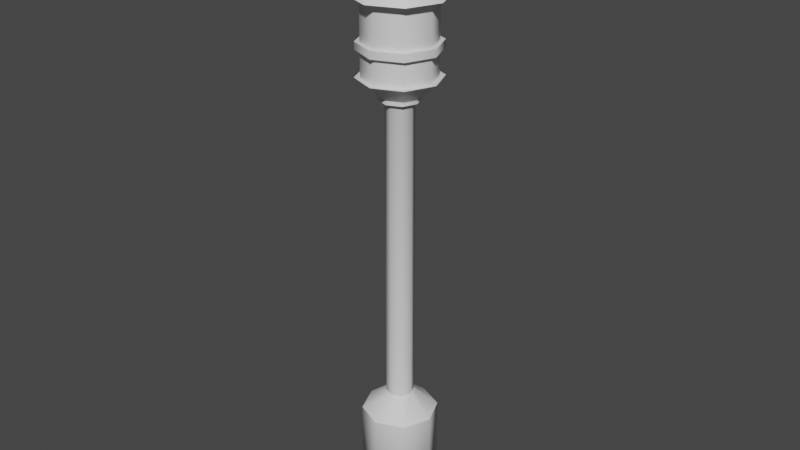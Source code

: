 # Source: LampPost.blend  (saved by Blender 2.91.10; exported with 4.5.12 LTS)
import bpy
from mathutils import Matrix  # noqa: F401  (used for matrix-valued properties, if any)

bpy.ops.wm.read_factory_settings(use_empty=True)
scene = bpy.context.scene
scene.name = 'Scene'

# ---- collections
col_collection = bpy.data.collections.new('Collection'); scene.collection.children.link(col_collection)

# ---- materials (node trees are filled in below, after node groups)
mat_dark = bpy.data.materials.new('Dark')
mat_dark.use_transparent_shadow = False
mat_light = bpy.data.materials.new('Light')
mat_light.use_transparent_shadow = False

# ---- node groups
ng_auto_smooth = bpy.data.node_groups.new('Auto Smooth', 'GeometryNodeTree')
_s = ng_auto_smooth.interface.new_socket(name='Geometry', in_out='OUTPUT', socket_type='NodeSocketGeometry')
_s = ng_auto_smooth.interface.new_socket(name='Geometry', in_out='INPUT', socket_type='NodeSocketGeometry')
_s = ng_auto_smooth.interface.new_socket(name='Angle', in_out='INPUT', socket_type='NodeSocketFloat')
_s.subtype = 'ANGLE'
_s.min_value = 0.0
_s.max_value = 3.142
ng_auto_smooth.is_modifier = True
_N = ng_auto_smooth.nodes; _L = ng_auto_smooth.links
n0 = _N.new('NodeGroupOutput'); n0.name = 'Group Output'; n0.location = (480, -100)
n1 = _N.new('NodeGroupInput'); n1.name = 'Group Input'; n1.location = (-420, -300)
n2 = _N.new('NodeGroupInput'); n2.name = 'Group Input.001'; n2.location = (-60, -100)
n3 = _N.new('GeometryNodeSetShadeSmooth'); n3.name = 'Set Shade Smooth'; n3.location = (120, -100)
n3.domain = 'EDGE'
n4 = _N.new('GeometryNodeSetShadeSmooth'); n4.name = 'Set Shade Smooth.001'; n4.location = (300, -100)
n5 = _N.new('GeometryNodeInputMeshEdgeAngle'); n5.name = 'Edge Angle'; n5.location = (-420, -220)
n6 = _N.new('GeometryNodeInputEdgeSmooth'); n6.name = 'Is Edge Smooth'; n6.location = (-60, -160)
n7 = _N.new('GeometryNodeInputShadeSmooth'); n7.name = 'Is Face Smooth'; n7.location = (-240, -340)
n8 = _N.new('FunctionNodeBooleanMath'); n8.name = 'Boolean Math'; n8.location = (-60, -220)
n9 = _N.new('FunctionNodeCompare'); n9.name = 'Compare'; n9.location = (-240, -180)
n9.operation = 'LESS_EQUAL'
_L.new(n5.outputs[0], n9.inputs[0])
_L.new(n4.outputs[0], n0.inputs[0])
_L.new(n1.outputs[1], n9.inputs[1])
_L.new(n9.outputs[0], n8.inputs[0])
_L.new(n7.outputs[0], n8.inputs[1])
_L.new(n2.outputs[0], n3.inputs[0])
_L.new(n6.outputs[0], n3.inputs[1])
_L.new(n3.outputs[0], n4.inputs[0])
_L.new(n8.outputs[0], n3.inputs[2])
n0.is_active_output = True

# ---- material node trees
mat_dark.use_nodes = True; mat_dark.node_tree.nodes.clear()
_N = mat_dark.node_tree.nodes; _L = mat_dark.node_tree.links
n0 = _N.new('ShaderNodeBsdfPrincipled'); n0.name = 'Principled BSDF'; n0.location = (10, 300)
n0.distribution = 'GGX'
n0.subsurface_method = 'BURLEY'
n0.inputs[3].default_value = 1.45
n0.inputs[27].default_value = (0.0, 0.0, 0.0, 1.0)
n0.inputs[28].default_value = 1.0
n1 = _N.new('ShaderNodeOutputMaterial'); n1.name = 'Material Output'; n1.location = (300, 300)
_L.new(n0.outputs[0], n1.inputs[0])
n1.is_active_output = True
mat_light.use_nodes = True; mat_light.node_tree.nodes.clear()
_N = mat_light.node_tree.nodes; _L = mat_light.node_tree.links
n0 = _N.new('ShaderNodeBsdfPrincipled'); n0.name = 'Principled BSDF'; n0.location = (10, 300)
n0.distribution = 'GGX'
n0.subsurface_method = 'BURLEY'
n0.inputs[3].default_value = 1.45
n0.inputs[27].default_value = (0.0, 0.0, 0.0, 1.0)
n0.inputs[28].default_value = 1.0
n1 = _N.new('ShaderNodeOutputMaterial'); n1.name = 'Material Output'; n1.location = (300, 300)
_L.new(n0.outputs[0], n1.inputs[0])
n1.is_active_output = True

# ---- world
world_world = bpy.data.worlds.new('World'); scene.world = world_world
world_world.use_nodes = True; world_world.node_tree.nodes.clear()
_N = world_world.node_tree.nodes; _L = world_world.node_tree.links
n0 = _N.new('ShaderNodeOutputWorld'); n0.name = 'World Output'; n0.location = (300, 300)
n1 = _N.new('ShaderNodeBackground'); n1.name = 'Background'; n1.location = (10, 300)
n1.inputs[0].default_value = (0.05088, 0.05088, 0.05088, 1.0)
_L.new(n1.outputs[0], n0.inputs[0])
n0.is_active_output = True
world_world.color = (0.05088, 0.05088, 0.05088)
world_world.use_sun_shadow = False
world_world.sun_shadow_jitter_overblur = 0.0

# ---- meshes
me_circle = bpy.data.meshes.new('Circle')
me_circle.from_pydata([(3.044e-09, 0.8366, 2.341), (-0.5915, 0.5915, 2.341), (-0.8366, -3.596e-08, 2.341), (-0.5915, -0.5915, 2.341), (7.618e-08, -0.8366, 2.341), (0.5915, -0.5915, 2.341), (0.8366, 1.058e-08, 2.341), (0.5915, 0.5915, 2.341), (7.589e-08, 0.3012, 2.787), (-0.213, 0.213, 2.787), (-0.3012, -1.295e-08, 2.787), (-0.213, -0.213, 2.787), (1.022e-07, -0.3012, 2.787), (0.213, -0.213, 2.787), (0.3012, 3.811e-09, 2.787), (0.213, 0.213, 2.787), (2.056e-06, 0.3012, 9.521), (-0.213, 0.213, 9.521), (-0.3012, -1.295e-08, 9.521), (-0.213, -0.213, 9.521), (2.082e-06, -0.3012, 9.521), (0.213, -0.213, 9.521), (0.3012, 3.811e-09, 9.521), (0.213, 0.213, 9.521), (3.044e-09, 0.8366, 0.0), (-0.5915, 0.5915, 0.0), (-0.8366, -3.596e-08, 0.0), (-0.5915, -0.5915, 0.0), (7.618e-08, -0.8366, 0.0), (0.5915, -0.5915, 0.0), (0.8366, 1.058e-08, 0.0), (0.5915, 0.5915, 0.0), (1.64e-06, 0.766, 10.04), (-0.5416, 0.5416, 10.04), (-0.766, -3.292e-08, 10.04), (-0.5416, -0.5416, 10.04), (1.707e-06, -0.766, 10.04), (0.5416, -0.5416, 10.04), (0.766, 9.691e-09, 10.04), (0.5416, 0.5416, 10.04), (9.511e-07, 0.766, 11.64), (-0.5416, 0.5416, 11.64), (-0.766, -3.292e-08, 11.64), (-0.5416, -0.5416, 11.64), (1.018e-06, -0.766, 11.64), (0.5416, -0.5416, 11.64), (0.766, 9.691e-09, 11.64), (0.5416, 0.5416, 11.64), (9.48e-07, 1.004, 11.64), (-0.7099, 0.7099, 11.64), (-1.004, -4.316e-08, 11.64), (-0.7099, -0.7099, 11.64), (1.036e-06, -1.004, 11.64), (0.7099, -0.7099, 11.64), (1.004, 1.27e-08, 11.64), (0.7099, 0.7099, 11.64), (1.184e-06, 0.564, 12.14), (-0.3988, 0.3988, 12.14), (-0.564, -2.882e-08, 12.14), (-0.3988, -0.3988, 12.14), (1.233e-06, -0.564, 12.14), (0.3988, -0.3988, 12.14), (0.564, 2.558e-09, 12.14), (0.3988, 0.3988, 12.14), (9.723e-07, 7.451e-09, 12.58), (0.766, 9.691e-09, 10.74), (0.5416, -0.5416, 10.74), (1.707e-06, -0.766, 10.74), (-0.5416, -0.5416, 10.74), (-0.766, -3.292e-08, 10.74), (-0.5416, 0.5416, 10.74), (1.64e-06, 0.766, 10.74), (0.5416, 0.5416, 10.74), (0.766, 9.691e-09, 10.6), (0.5416, -0.5416, 10.6), (1.707e-06, -0.766, 10.6), (-0.5416, -0.5416, 10.6), (-0.766, -3.292e-08, 10.6), (-0.5416, 0.5416, 10.6), (1.64e-06, 0.766, 10.6), (0.5416, 0.5416, 10.6), (0.8697, 1.098e-08, 10.75), (0.615, -0.615, 10.75), (1.712e-06, -0.8697, 10.75), (-0.615, -0.615, 10.75), (-0.8697, -3.741e-08, 10.75), (-0.615, 0.615, 10.75), (1.636e-06, 0.8697, 10.75), (0.615, 0.615, 10.75), (0.8697, 1.098e-08, 10.59), (0.615, -0.615, 10.59), (1.712e-06, -0.8697, 10.59), (-0.615, -0.615, 10.59), (-0.8697, -3.741e-08, 10.59), (-0.615, 0.615, 10.59), (1.636e-06, 0.8697, 10.59), (0.615, 0.615, 10.59), (0.2619, 2.04e-09, 9.698), (0.1852, -0.1852, 9.698), (1.683e-06, -0.2619, 9.698), (-0.1852, -0.1852, 9.698), (-0.2619, -1.253e-08, 9.698), (-0.1852, 0.1852, 9.698), (1.66e-06, 0.2619, 9.698), (0.1852, 0.1852, 9.698), (0.2619, 2.04e-09, 9.605), (0.1852, -0.1852, 9.605), (1.683e-06, -0.2619, 9.605), (-0.1852, -0.1852, 9.605), (-0.2619, -1.253e-08, 9.605), (-0.1852, 0.1852, 9.605), (1.66e-06, 0.2619, 9.605), (0.1852, 0.1852, 9.605), (0.4349, 3.627e-09, 9.729), (0.3075, -0.3075, 9.729), (1.691e-06, -0.4349, 9.729), (-0.3075, -0.3075, 9.729), (-0.4349, -2.057e-08, 9.729), (-0.3075, 0.3075, 9.729), (1.653e-06, 0.4349, 9.729), (0.3075, 0.3075, 9.729), (0.4349, 3.627e-09, 9.574), (0.3075, -0.3075, 9.574), (1.691e-06, -0.4349, 9.574), (-0.3075, -0.3075, 9.574), (-0.4349, -2.057e-08, 9.574), (-0.3075, 0.3075, 9.574), (1.653e-06, 0.4349, 9.574), (0.3075, 0.3075, 9.574), (-0.07728, -0.05, 12.5), (0.07728, -0.05, 12.5), (-0.07728, -0.05, 13.68), (0.07728, -0.05, 13.68), (-0.07728, -0.05, 13.25), (-0.07728, -0.05, 13.09), (0.07728, -0.05, 13.09), (0.07728, -0.05, 13.25), (-0.3638, -0.05, 13.25), (-0.3638, -0.05, 13.09), (0.3638, -0.05, 13.09), (0.3638, -0.05, 13.25), (-0.07728, 0.05, 13.09), (-0.07728, 0.05, 12.5), (0.07728, 0.05, 12.5), (0.07728, 0.05, 13.25), (0.07728, 0.05, 13.68), (-0.07728, 0.05, 13.68), (-0.07728, 0.05, 13.25), (0.07728, 0.05, 13.09), (-0.3638, 0.05, 13.25), (-0.3638, 0.05, 13.09), (0.3638, 0.05, 13.09), (0.3638, 0.05, 13.25), (-0.2354, 0.2354, 9.574), (2.084e-06, 0.3329, 9.574), (-0.3329, -1.431e-08, 9.574), (-0.2354, -0.2354, 9.574), (2.114e-06, -0.3329, 9.574), (0.2354, -0.2354, 9.574), (0.3329, 4.212e-09, 9.574), (0.2354, 0.2354, 9.574), (-0.6251, 0.6251, 10.04), (1.604e-06, 0.884, 10.04), (-0.884, -3.8e-08, 10.04), (-0.6251, -0.6251, 10.04), (1.682e-06, -0.884, 10.04), (0.6251, -0.6251, 10.04), (0.884, 1.118e-08, 10.04), (0.6251, 0.6251, 10.04)], [], [(31, 24, 0, 7), (6, 7, 15, 14), (29, 30, 6, 5), (27, 28, 4, 3), (25, 26, 2, 1), (30, 31, 7, 6), (28, 29, 5, 4), (26, 27, 3, 2), (13, 14, 22, 21), (4, 5, 13, 12), (2, 3, 11, 10), (0, 1, 9, 8), (7, 0, 8, 15), (5, 6, 14, 13), (3, 4, 12, 11), (1, 2, 10, 9), (23, 16, 154, 160), (11, 12, 20, 19), (9, 10, 18, 17), (14, 15, 23, 22), (12, 13, 21, 20), (10, 11, 19, 18), (8, 9, 17, 16), (15, 8, 16, 23), (25, 24, 31, 30, 29, 28, 27, 26), (24, 25, 1, 0), (33, 34, 42, 41), (37, 36, 165, 166), (22, 23, 160, 159), (36, 35, 164, 165), (21, 22, 159, 158), (35, 34, 163, 164), (20, 21, 158, 157), (34, 33, 161, 163), (47, 40, 48, 55), (38, 39, 47, 46), (36, 37, 45, 44), (34, 35, 43, 42), (32, 33, 41, 40), (39, 32, 40, 47), (37, 38, 46, 45), (35, 36, 44, 43), (50, 51, 59, 58), (45, 46, 54, 53), (43, 44, 52, 51), (41, 42, 50, 49), (46, 47, 55, 54), (44, 45, 53, 52), (42, 43, 51, 50), (40, 41, 49, 48), (62, 63, 64), (48, 49, 57, 56), (55, 48, 56, 63), (53, 54, 62, 61), (51, 52, 60, 59), (49, 50, 58, 57), (54, 55, 63, 62), (52, 53, 61, 60), (60, 61, 64), (58, 59, 64), (56, 57, 64), (63, 56, 64), (61, 62, 64), (59, 60, 64), (57, 58, 64), (72, 80, 73, 65), (70, 78, 79, 71), (68, 76, 77, 69), (66, 74, 75, 67), (65, 73, 74, 66), (71, 79, 80, 72), (69, 77, 78, 70), (67, 75, 76, 68), (88, 81, 89, 96), (86, 87, 95, 94), (84, 85, 93, 92), (82, 83, 91, 90), (81, 82, 90, 89), (87, 88, 96, 95), (85, 86, 94, 93), (83, 84, 92, 91), (72, 65, 81, 88), (80, 79, 95, 96), (65, 66, 82, 81), (73, 80, 96, 89), (74, 73, 89, 90), (66, 67, 83, 82), (75, 74, 90, 91), (67, 68, 84, 83), (76, 75, 91, 92), (68, 69, 85, 84), (77, 76, 92, 93), (69, 70, 86, 85), (78, 77, 93, 94), (71, 72, 88, 87), (70, 71, 87, 86), (79, 78, 94, 95), (104, 112, 105, 97), (102, 110, 111, 103), (100, 108, 109, 101), (98, 106, 107, 99), (97, 105, 106, 98), (103, 111, 112, 104), (101, 109, 110, 102), (99, 107, 108, 100), (120, 113, 121, 128), (118, 119, 127, 126), (116, 117, 125, 124), (114, 115, 123, 122), (113, 114, 122, 121), (119, 120, 128, 127), (117, 118, 126, 125), (115, 116, 124, 123), (104, 97, 113, 120), (112, 111, 127, 128), (97, 98, 114, 113), (105, 112, 128, 121), (106, 105, 121, 122), (98, 99, 115, 114), (107, 106, 122, 123), (99, 100, 116, 115), (108, 107, 123, 124), (100, 101, 117, 116), (109, 108, 124, 125), (101, 102, 118, 117), (110, 109, 125, 126), (103, 104, 120, 119), (102, 103, 119, 118), (111, 110, 126, 127), (133, 136, 132, 131), (129, 130, 135, 134), (134, 135, 136, 133), (136, 135, 139, 140), (134, 133, 137, 138), (147, 146, 145, 144), (142, 141, 148, 143), (141, 147, 144, 148), (144, 152, 151, 148), (141, 150, 149, 147), (135, 148, 151, 139), (132, 145, 146, 131), (137, 149, 150, 138), (134, 141, 142, 129), (138, 150, 141, 134), (131, 146, 147, 133), (139, 151, 152, 140), (129, 142, 143, 130), (133, 147, 149, 137), (140, 152, 144, 136), (136, 144, 145, 132), (130, 143, 148, 135), (158, 159, 167, 166), (156, 157, 165, 164), (153, 155, 163, 161), (159, 160, 168, 167), (157, 158, 166, 165), (155, 156, 164, 163), (154, 153, 161, 162), (160, 154, 162, 168), (38, 37, 166, 167), (16, 17, 153, 154), (39, 38, 167, 168), (17, 18, 155, 153), (32, 39, 168, 162), (18, 19, 156, 155), (33, 32, 162, 161), (19, 20, 157, 156)])
me_circle.polygons.foreach_set('use_smooth', [True] * 167)
me_circle.polygons.foreach_set('material_index', [0, 0, 0, 0, 0, 0, 0, 0, 0, 0, 0, 0, 0, 0, 0, 0, 0, 0, 0, 0, 0, 0, 0, 0, 0, 0, 1, 0, 0, 0, 0, 0, 0, 0, 0, 1, 1, 1, 1, 1, 1, 1, 0, 0, 0, 0, 0, 0, 0, 0, 0, 0, 0, 0, 0, 0, 0, 0, 0, 0, 0, 0, 0, 0, 0, 0, 0, 0, 0, 0, 0, 0, 0, 0, 0, 0, 0, 0, 0, 0, 0, 0, 0, 0, 0, 0, 0, 0, 0, 0, 0, 0, 0, 0, 0, 0, 0, 0, 0, 0, 0, 0, 0, 0, 0, 0, 0, 0, 0, 0, 0, 0, 0, 0, 0, 0, 0, 0, 0, 0, 0, 0, 0, 0, 0, 0, 0, 0, 0, 0, 0, 0, 0, 0, 0, 0, 0, 0, 0, 0, 0, 0, 0, 0, 0, 0, 0, 0, 0, 0, 0, 0, 0, 0, 0, 0, 0, 0, 0, 0, 0, 0, 0, 0, 0, 0, 0])
_k = set([(0, 1), (0, 7), (1, 2), (2, 3), (3, 4), (4, 5), (5, 6), (6, 7), (8, 9), (8, 15), (9, 10), (10, 11), (11, 12), (12, 13), (13, 14), (14, 15), (32, 33), (32, 39), (33, 34), (34, 35), (35, 36), (36, 37), (37, 38), (38, 39), (40, 41), (40, 47), (41, 42), (42, 43), (43, 44), (44, 45), (45, 46), (46, 47), (48, 49), (48, 55), (49, 50), (50, 51), (51, 52), (52, 53), (53, 54), (54, 55), (65, 66), (65, 72), (66, 67), (67, 68), (68, 69), (69, 70), (70, 71), (71, 72), (73, 74), (73, 80), (74, 75), (75, 76), (76, 77), (77, 78), (78, 79), (79, 80), (81, 82), (81, 88), (82, 83), (83, 84), (84, 85), (85, 86), (86, 87), (87, 88), (89, 90), (89, 96), (90, 91), (91, 92), (92, 93), (93, 94), (94, 95), (95, 96), (97, 98), (97, 104), (98, 99), (99, 100), (100, 101), (101, 102), (102, 103), (103, 104), (105, 106), (105, 112), (106, 107), (107, 108), (108, 109), (109, 110), (110, 111), (111, 112), (113, 114), (113, 120), (114, 115), (115, 116), (116, 117), (117, 118), (118, 119), (119, 120), (121, 122), (121, 128), (122, 123), (123, 124), (124, 125), (125, 126), (126, 127), (127, 128), (129, 130), (129, 134), (129, 142), (130, 135), (130, 143), (131, 132), (131, 133), (131, 146), (132, 136), (132, 145), (133, 137), (133, 147), (134, 138), (134, 141), (135, 139), (135, 148), (136, 140), (136, 144), (137, 138), (137, 149), (138, 150), (139, 140), (139, 151), (140, 152), (141, 142), (141, 150), (142, 143), (143, 148), (144, 145), (144, 152), (145, 146), (146, 147), (147, 149), (148, 151), (149, 150), (151, 152), (161, 162), (161, 163), (162, 168), (163, 164), (164, 165), (165, 166), (166, 167), (167, 168)])
me_circle.attributes.new('sharp_edge', 'BOOLEAN', 'EDGE').data.foreach_set('value', [ (min(e.vertices), max(e.vertices)) in _k for e in me_circle.edges])
_uv = me_circle.uv_layers.new(name='UVMap')
_uv.uv.foreach_set('vector', [0.2928, 0.7191, 0.2928, 0.7191, 0.2928, 0.7191, 0.2928, 0.7191, 0.2928, 0.7191, 0.2928, 0.7191, 0.2928, 0.7191, 0.2928, 0.7191, 0.2928, 0.7191, 0.2928, 0.7191, 0.2928, 0.7191, 0.2928, 0.7191, 0.2928, 0.7191, 0.2928, 0.7191, 0.2928, 0.7191, 0.2928, 0.7191, 0.2928, 0.7191, 0.2928, 0.7191, 0.2928, 0.7191, 0.2928, 0.7191, 0.2928, 0.7191, 0.2928, 0.7191, 0.2928, 0.7191, 0.2928, 0.7191, 0.2928, 0.7191, 0.2928, 0.7191, 0.2928, 0.7191, 0.2928, 0.7191, 0.2928, 0.7191, 0.2928, 0.7191, 0.2928, 0.7191, 0.2928, 0.7191, 0.2928, 0.7191, 0.2928, 0.7191, 0.2928, 0.7191, 0.2928, 0.7191, 0.2928, 0.7191, 0.2928, 0.7191, 0.2928, 0.7191, 0.2928, 0.7191, 0.2928, 0.7191, 0.2928, 0.7191, 0.2928, 0.7191, 0.2928, 0.7191, 0.2928, 0.7191, 0.2928, 0.7191, 0.2928, 0.7191, 0.2928, 0.7191, 0.2928, 0.7191, 0.2928, 0.7191, 0.2928, 0.7191, 0.2928, 0.7191, 0.2928, 0.7191, 0.2928, 0.7191, 0.2928, 0.7191, 0.2928, 0.7191, 0.2928, 0.7191, 0.2928, 0.7191, 0.2928, 0.7191, 0.2928, 0.7191, 0.2928, 0.7191, 0.2928, 0.7191, 0.2928, 0.7191, 0.2928, 0.7191, 0.2928, 0.7191, 0.2928, 0.7191, 0.2928, 0.7191, 0.2928, 0.7191, 0.2928, 0.7191, 0.2928, 0.7191, 0.2928, 0.7191, 0.2928, 0.7191, 0.2928, 0.7191, 0.2928, 0.7191, 0.2928, 0.7191, 0.2928, 0.7191, 0.2928, 0.7191, 0.2928, 0.7191, 0.2928, 0.7191, 0.2928, 0.7191, 0.2928, 0.7191, 0.2928, 0.7191, 0.2928, 0.7191, 0.2928, 0.7191, 0.2928, 0.7191, 0.2928, 0.7191, 0.2928, 0.7191, 0.2928, 0.7191, 0.2928, 0.7191, 0.2928, 0.7191, 0.2928, 0.7191, 0.2928, 0.7191, 0.2928, 0.7191, 0.2928, 0.7191, 0.2928, 0.7191, 0.2928, 0.7191, 0.2928, 0.7191, 0.2928, 0.7191, 0.2928, 0.7191, 0.2928, 0.7191, 0.2928, 0.7191, 0.2928, 0.7191, 0.2928, 0.7191, 0.2928, 0.7191, 0.2928, 0.7191, 0.2928, 0.7191, 0.2928, 0.7191, 0.2928, 0.7191, 0.2924, 0.7583, 0.2924, 0.7583, 0.2924, 0.7583, 0.2924, 0.7583, 0.2924, 0.7404, 0.2924, 0.7404, 0.2924, 0.7404, 0.2924, 0.7404, 0.2928, 0.7191, 0.2928, 0.7191, 0.2928, 0.7191, 0.2928, 0.7191, 0.2924, 0.7404, 0.2924, 0.7404, 0.2924, 0.7404, 0.2924, 0.7404, 0.2928, 0.7191, 0.2928, 0.7191, 0.2928, 0.7191, 0.2928, 0.7191, 0.2924, 0.7404, 0.2924, 0.7404, 0.2924, 0.7404, 0.2924, 0.7404, 0.2928, 0.7191, 0.2928, 0.7191, 0.2928, 0.7191, 0.2928, 0.7191, 0.2924, 0.7404, 0.2924, 0.7404, 0.2924, 0.7404, 0.2924, 0.7404, 0.2928, 0.7191, 0.2928, 0.7191, 0.2928, 0.7191, 0.2928, 0.7191, 0.2924, 0.7583, 0.2924, 0.7583, 0.2924, 0.7583, 0.2924, 0.7583, 0.2924, 0.7583, 0.2924, 0.7583, 0.2924, 0.7583, 0.2924, 0.7583, 0.2924, 0.7583, 0.2924, 0.7583, 0.2924, 0.7583, 0.2924, 0.7583, 0.2924, 0.7583, 0.2924, 0.7583, 0.2924, 0.7583, 0.2924, 0.7583, 0.2924, 0.7583, 0.2924, 0.7583, 0.2924, 0.7583, 0.2924, 0.7583, 0.2924, 0.7583, 0.2924, 0.7583, 0.2924, 0.7583, 0.2924, 0.7583, 0.2924, 0.7583, 0.2924, 0.7583, 0.2924, 0.7583, 0.2924, 0.7583, 0.2928, 0.7191, 0.2928, 0.7191, 0.2928, 0.7191, 0.2928, 0.7191, 0.2928, 0.7191, 0.2928, 0.7191, 0.2928, 0.7191, 0.2928, 0.7191, 0.2928, 0.7191, 0.2928, 0.7191, 0.2928, 0.7191, 0.2928, 0.7191, 0.2928, 0.7191, 0.2928, 0.7191, 0.2928, 0.7191, 0.2928, 0.7191, 0.2928, 0.7191, 0.2928, 0.7191, 0.2928, 0.7191, 0.2928, 0.7191, 0.2928, 0.7191, 0.2928, 0.7191, 0.2928, 0.7191, 0.2928, 0.7191, 0.2928, 0.7191, 0.2928, 0.7191, 0.2928, 0.7191, 0.2928, 0.7191, 0.2928, 0.7191, 0.2928, 0.7191, 0.2928, 0.7191, 0.2928, 0.7191, 0.2928, 0.7191, 0.2928, 0.7191, 0.2928, 0.7191, 0.2928, 0.7191, 0.2928, 0.7191, 0.2928, 0.7191, 0.2928, 0.7191, 0.2928, 0.7191, 0.2928, 0.7191, 0.2928, 0.7191, 0.2928, 0.7191, 0.2928, 0.7191, 0.2928, 0.7191, 0.2928, 0.7191, 0.2928, 0.7191, 0.2928, 0.7191, 0.2928, 0.7191, 0.2928, 0.7191, 0.2928, 0.7191, 0.2928, 0.7191, 0.2928, 0.7191, 0.2928, 0.7191, 0.2928, 0.7191, 0.2928, 0.7191, 0.2928, 0.7191, 0.2928, 0.7191, 0.2928, 0.7191, 0.2928, 0.7191, 0.2928, 0.7191, 0.2928, 0.7191, 0.2928, 0.7191, 0.2928, 0.7191, 0.2928, 0.7191, 0.2928, 0.7191, 0.2928, 0.7191, 0.2928, 0.7191, 0.2928, 0.7191, 0.2928, 0.7191, 0.2928, 0.7191, 0.2928, 0.7191, 0.2928, 0.7191, 0.2928, 0.7191, 0.2928, 0.7191, 0.2928, 0.7191, 0.2928, 0.7191, 0.2928, 0.7191, 0.2928, 0.7191, 0.2928, 0.7191, 0.2928, 0.7191, 0.2928, 0.7191, 0.2928, 0.7191, 0.2928, 0.7191, 0.2928, 0.7191, 0.2928, 0.7191, 0.2928, 0.7191, 0.2928, 0.7191, 0.2928, 0.7191, 0.2928, 0.7191, 0.2928, 0.7191, 0.2928, 0.7191, 0.2928, 0.7191, 0.2928, 0.7191, 0.2928, 0.7191, 0.2928, 0.7191, 0.2928, 0.7191, 0.2928, 0.7191, 0.2928, 0.7191, 0.2928, 0.7191, 0.2928, 0.7191, 0.2928, 0.7191, 0.2928, 0.7191, 0.2928, 0.7191, 0.2928, 0.7191, 0.2928, 0.7191, 0.2928, 0.7191, 0.2928, 0.7191, 0.2928, 0.7191, 0.2928, 0.7191, 0.2928, 0.7191, 0.2928, 0.7191, 0.2928, 0.7191, 0.2928, 0.7191, 0.2928, 0.7191, 0.2928, 0.7191, 0.2928, 0.7191, 0.2928, 0.7191, 0.2928, 0.7191, 0.2928, 0.7191, 0.2928, 0.7191, 0.2928, 0.7191, 0.2928, 0.7191, 0.2928, 0.7191, 0.2928, 0.7191, 0.2928, 0.7191, 0.2928, 0.7191, 0.2928, 0.7191, 0.2928, 0.7191, 0.2928, 0.7191, 0.2928, 0.7191, 0.2928, 0.7191, 0.2928, 0.7191, 0.2928, 0.7191, 0.2928, 0.7191, 0.2928, 0.7191, 0.2928, 0.7191, 0.2928, 0.7191, 0.2928, 0.7191, 0.2928, 0.7191, 0.2928, 0.7191, 0.2928, 0.7191, 0.2928, 0.7191, 0.2928, 0.7191, 0.2928, 0.7191, 0.2928, 0.7191, 0.2928, 0.7191, 0.2928, 0.7191, 0.2928, 0.7191, 0.2928, 0.7191, 0.2928, 0.7191, 0.2928, 0.7191, 0.2928, 0.7191, 0.2928, 0.7191, 0.2928, 0.7191, 0.2928, 0.7191, 0.2928, 0.7191, 0.2928, 0.7191, 0.2928, 0.7191, 0.2928, 0.7191, 0.2928, 0.7191, 0.2928, 0.7191, 0.2928, 0.7191, 0.2928, 0.7191, 0.2928, 0.7191, 0.2928, 0.7191, 0.2928, 0.7191, 0.2928, 0.7191, 0.2928, 0.7191, 0.2928, 0.7191, 0.2928, 0.7191, 0.2928, 0.7191, 0.2928, 0.7191, 0.2928, 0.7191, 0.2928, 0.7191, 0.2928, 0.7191, 0.2928, 0.7191, 0.2928, 0.7191, 0.2928, 0.7191, 0.2928, 0.7191, 0.2928, 0.7191, 0.2928, 0.7191, 0.2928, 0.7191, 0.2928, 0.7191, 0.2928, 0.7191, 0.2928, 0.7191, 0.2928, 0.7191, 0.2928, 0.7191, 0.2928, 0.7191, 0.2928, 0.7191, 0.2928, 0.7191, 0.2928, 0.7191, 0.2928, 0.7191, 0.2928, 0.7191, 0.2928, 0.7191, 0.2928, 0.7191, 0.2928, 0.7191, 0.2928, 0.7191, 0.2928, 0.7191, 0.2928, 0.7191, 0.2928, 0.7191, 0.2928, 0.7191, 0.2928, 0.7191, 0.2928, 0.7191, 0.2928, 0.7191, 0.2928, 0.7191, 0.2928, 0.7191, 0.2928, 0.7191, 0.2928, 0.7191, 0.2928, 0.7191, 0.2928, 0.7191, 0.2928, 0.7191, 0.2928, 0.7191, 0.2928, 0.7191, 0.2928, 0.7191, 0.2928, 0.7191, 0.2928, 0.7191, 0.2928, 0.7191, 0.2928, 0.7191, 0.2928, 0.7191, 0.2928, 0.7191, 0.2928, 0.7191, 0.2928, 0.7191, 0.2928, 0.7191, 0.2928, 0.7191, 0.2928, 0.7191, 0.2928, 0.7191, 0.2928, 0.7191, 0.2928, 0.7191, 0.2928, 0.7191, 0.2928, 0.7191, 0.2928, 0.7191, 0.2928, 0.7191, 0.2928, 0.7191, 0.2928, 0.7191, 0.2928, 0.7191, 0.2928, 0.7191, 0.2928, 0.7191, 0.2928, 0.7191, 0.2928, 0.7191, 0.2928, 0.7191, 0.2928, 0.7191, 0.2928, 0.7191, 0.2928, 0.7191, 0.2928, 0.7191, 0.2928, 0.7191, 0.2928, 0.7191, 0.2928, 0.7191, 0.2928, 0.7191, 0.2928, 0.7191, 0.2928, 0.7191, 0.2928, 0.7191, 0.2928, 0.7191, 0.2928, 0.7191, 0.2928, 0.7191, 0.2928, 0.7191, 0.2928, 0.7191, 0.2928, 0.7191, 0.2928, 0.7191, 0.2928, 0.7191, 0.2928, 0.7191, 0.2928, 0.7191, 0.2928, 0.7191, 0.2928, 0.7191, 0.2928, 0.7191, 0.2928, 0.7191, 0.2928, 0.7191, 0.2928, 0.7191, 0.2928, 0.7191, 0.2928, 0.7191, 0.2928, 0.7191, 0.2928, 0.7191, 0.2928, 0.7191, 0.2928, 0.7191, 0.2928, 0.7191, 0.2928, 0.7191, 0.2928, 0.7191, 0.2928, 0.7191, 0.2928, 0.7191, 0.2928, 0.7191, 0.2928, 0.7191, 0.2928, 0.7191, 0.2928, 0.7191, 0.2928, 0.7191, 0.2928, 0.7191, 0.2928, 0.7191, 0.2928, 0.7191, 0.2928, 0.7191, 0.2928, 0.7191, 0.2928, 0.7191, 0.2928, 0.7191, 0.2928, 0.7191, 0.2928, 0.7191, 0.2928, 0.7191, 0.2928, 0.7191, 0.2928, 0.7191, 0.2928, 0.7191, 0.2928, 0.7191, 0.2928, 0.7191, 0.2928, 0.7191, 0.2928, 0.7191, 0.2928, 0.7191, 0.2928, 0.7191, 0.2928, 0.7191, 0.2928, 0.7191, 0.2928, 0.7191, 0.2928, 0.7191, 0.2928, 0.7191, 0.2928, 0.7191, 0.2928, 0.7191, 0.2928, 0.7191, 0.2928, 0.7191, 0.2928, 0.7191, 0.2928, 0.7191, 0.2928, 0.7191, 0.2928, 0.7191, 0.2928, 0.7191, 0.2928, 0.7191, 0.2928, 0.7191, 0.2928, 0.7191, 0.2928, 0.7191, 0.2928, 0.7191, 0.2928, 0.7191, 0.2928, 0.7191, 0.2928, 0.7191, 0.2928, 0.7191, 0.2928, 0.7191, 0.2928, 0.7191, 0.2928, 0.7191, 0.2928, 0.7191, 0.2928, 0.7191, 0.2928, 0.7191, 0.2928, 0.7191, 0.2928, 0.7191, 0.2928, 0.7191, 0.2928, 0.7191, 0.2928, 0.7191, 0.2928, 0.7191, 0.2928, 0.7191, 0.2928, 0.7191, 0.2928, 0.7191, 0.2928, 0.7191, 0.2928, 0.7191, 0.2928, 0.7191, 0.2928, 0.7191, 0.2928, 0.7191, 0.2928, 0.7191, 0.2928, 0.7191, 0.2928, 0.7191, 0.2928, 0.7191, 0.2928, 0.7191, 0.2928, 0.7191, 0.2928, 0.7191, 0.2928, 0.7191, 0.2928, 0.7191, 0.2928, 0.7191, 0.2928, 0.7191, 0.2928, 0.7191, 0.2928, 0.7191, 0.2928, 0.7191, 0.2928, 0.7191, 0.2928, 0.7191, 0.2928, 0.7191, 0.2928, 0.7191, 0.2928, 0.7191, 0.2928, 0.7191, 0.2928, 0.7191, 0.2928, 0.7191, 0.2928, 0.7191, 0.2928, 0.7191, 0.2928, 0.7191, 0.2928, 0.7191, 0.2928, 0.7191, 0.2928, 0.7191, 0.2928, 0.7191, 0.2928, 0.7191, 0.2928, 0.7191, 0.2928, 0.7191, 0.2928, 0.7191, 0.2928, 0.7191, 0.2928, 0.7191, 0.2928, 0.7191, 0.2928, 0.7191, 0.2928, 0.7191, 0.2928, 0.7191, 0.2928, 0.7191, 0.2928, 0.7191, 0.2928, 0.7191, 0.2928, 0.7191, 0.2928, 0.7191, 0.2928, 0.7191, 0.2928, 0.7191, 0.2928, 0.7191, 0.2928, 0.7191, 0.2928, 0.7191, 0.2928, 0.7191, 0.2928, 0.7191, 0.2928, 0.7191, 0.2928, 0.7191, 0.2928, 0.7191, 0.2928, 0.7191, 0.2928, 0.7191, 0.2928, 0.7191, 0.2928, 0.7191, 0.2928, 0.7191, 0.2928, 0.7191, 0.2928, 0.7191, 0.2928, 0.7191, 0.2928, 0.7191, 0.2928, 0.7191, 0.2928, 0.7191, 0.2928, 0.7191, 0.2928, 0.7191, 0.2928, 0.7191, 0.2928, 0.7191, 0.2928, 0.7191, 0.2928, 0.7191, 0.2928, 0.7191, 0.2928, 0.7191, 0.2928, 0.7191, 0.2928, 0.7191, 0.2928, 0.7191, 0.2928, 0.7191, 0.2928, 0.7191, 0.2928, 0.7191, 0.2928, 0.7191, 0.2928, 0.7191, 0.2928, 0.7191, 0.2928, 0.7191, 0.2928, 0.7191, 0.2928, 0.7191, 0.2928, 0.7191, 0.2928, 0.7191, 0.2928, 0.7191, 0.2928, 0.7191, 0.2928, 0.7191, 0.2928, 0.7191, 0.2928, 0.7191, 0.2928, 0.7191, 0.2928, 0.7191, 0.2928, 0.7191, 0.2928, 0.7191, 0.2928, 0.7191, 0.2928, 0.7191, 0.2928, 0.7191, 0.2928, 0.7191, 0.2928, 0.7191, 0.2928, 0.7191, 0.2928, 0.7191, 0.2928, 0.7191, 0.2928, 0.7191, 0.2928, 0.7191, 0.2928, 0.7191, 0.2928, 0.7191, 0.2928, 0.7191, 0.2928, 0.7191, 0.2928, 0.7191, 0.2928, 0.7191, 0.2928, 0.7191, 0.2928, 0.7191, 0.2924, 0.7404, 0.2924, 0.7404, 0.2924, 0.7404, 0.2924, 0.7404, 0.2928, 0.7191, 0.2928, 0.7191, 0.2928, 0.7191, 0.2928, 0.7191, 0.2924, 0.7404, 0.2924, 0.7404, 0.2924, 0.7404, 0.2924, 0.7404, 0.2928, 0.7191, 0.2928, 0.7191, 0.2928, 0.7191, 0.2928, 0.7191, 0.2924, 0.7404, 0.2924, 0.7404, 0.2924, 0.7404, 0.2924, 0.7404, 0.2928, 0.7191, 0.2928, 0.7191, 0.2928, 0.7191, 0.2928, 0.7191, 0.2924, 0.7404, 0.2924, 0.7404, 0.2924, 0.7404, 0.2924, 0.7404, 0.2928, 0.7191, 0.2928, 0.7191, 0.2928, 0.7191, 0.2928, 0.7191])
me_circle.materials.append(mat_dark)
me_circle.materials.append(mat_light)
me_circle.use_remesh_fix_poles = True
me_circle.use_remesh_preserve_attributes = False
me_circle.use_mirror_vertex_groups = False
me_circle.update()

# ---- objects
ob_circle = bpy.data.objects.new('Circle', me_circle)
ob_empty = bpy.data.objects.new('Empty', None)

# ---- transforms, parenting, visibility, modifiers, constraints
ob_circle.location = (0.0, 0.0, 0.0)
ob_circle.lineart.crease_threshold = 0.0
_m = ob_circle.modifiers.new('Auto Smooth', 'NODES')
_m.node_group = ng_auto_smooth
_gi = [s.identifier for s in ng_auto_smooth.interface.items_tree if s.item_type == 'SOCKET' and s.in_out == 'INPUT']
_m[_gi[1]] = 3.142  # Angle
ob_empty.location = (-5.283, 1.494e-06, -10.69)
ob_empty.rotation_euler = (1.571, -0.0, -0.0)
ob_empty.scale = (29.67, 29.67, 29.67)
ob_empty.empty_display_type = 'IMAGE'
ob_empty.empty_display_size = 5.0
ob_empty.lineart.crease_threshold = 0.0

# ---- collection membership
col_collection.objects.link(ob_circle)
col_collection.objects.link(ob_empty)

# ---- scene / render settings (as saved in the file)
scene.frame_start = 1; scene.frame_end = 250; scene.frame_set(1)
scene.render.engine = 'BLENDER_EEVEE_NEXT'
scene.cycles.use_denoising = False
scene.cycles.samples = 128
scene.cycles.sampling_pattern = 'TABULATED_SOBOL'
scene.cycles.use_adaptive_sampling = False
scene.cycles.use_light_tree = False
scene.view_settings.view_transform = 'Filmic'
bpy.context.view_layer.update()

# ---- added for rendering (the .blend has no active camera and no usable light): camera, sun
cam_auto = bpy.data.cameras.new('AutoCamera')
cam_auto.lens = 50.0
cam_auto.sensor_width = 36.0
cam_auto.clip_end = 1000.0
ob_auto_camera = bpy.data.objects.new('AutoCamera', cam_auto)
scene.collection.objects.link(ob_auto_camera)
ob_auto_camera.location = (12.927, -15.5124, 17.1817)
ob_auto_camera.rotation_euler = (1.09748, -7.21219e-08, 0.694738)
scene.camera = ob_auto_camera
light_auto_sun = bpy.data.lights.new('AutoSun', 'SUN')
light_auto_sun.energy = 3.0
light_auto_sun.angle = 0.0523599
ob_auto_sun = bpy.data.objects.new('AutoSun', light_auto_sun)
scene.collection.objects.link(ob_auto_sun)
ob_auto_sun.rotation_euler = (0.872665, 0.174533, 0.523599)
bpy.context.view_layer.update()
